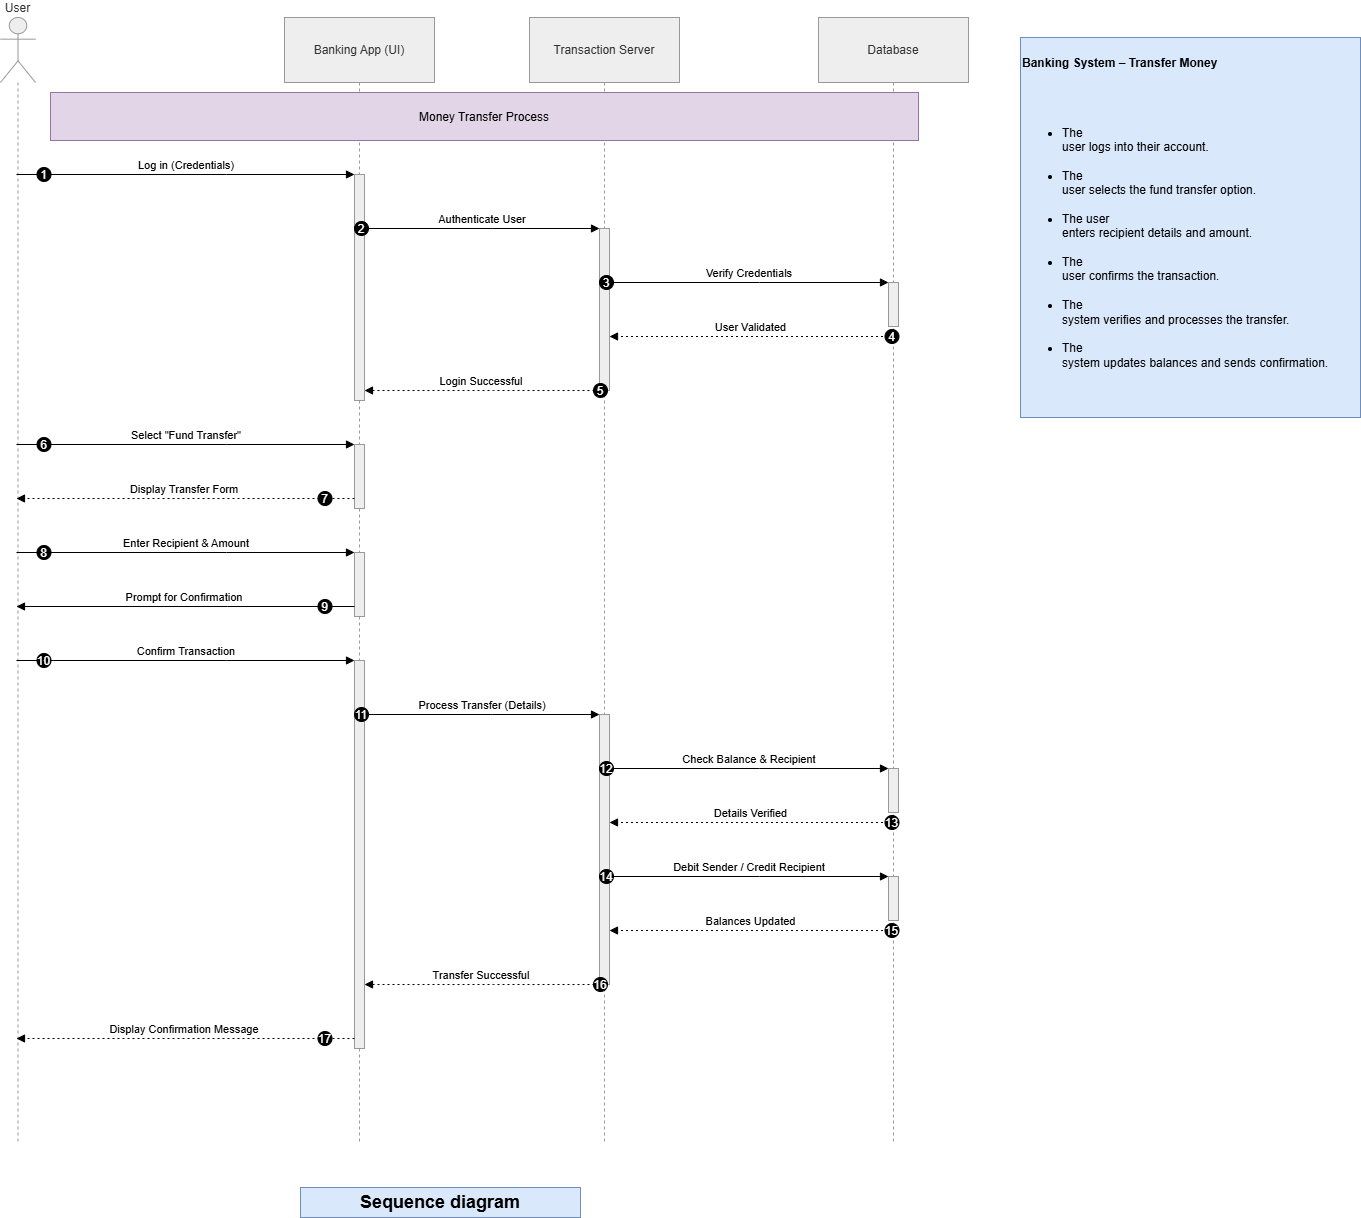

The diagram above was exported from draw.io. Its source (the exported page's mxGraphModel, read from the mxfile embedded in the PNG):
<mxGraphModel dx="2060" dy="1268" grid="1" gridSize="10" guides="1" tooltips="1" connect="1" arrows="1" fold="1" page="1" pageScale="1" pageWidth="850" pageHeight="1100" math="0" shadow="0">
  <root>
    <mxCell id="0" />
    <mxCell id="1" parent="0" />
    <mxCell id="kLM8VE8xaQti_EaDnNkU-1" parent="1" style="shape=umlLifeline;perimeter=lifelinePerimeter;whiteSpace=wrap;container=1;dropTarget=0;collapsible=0;recursiveResize=0;outlineConnect=0;portConstraint=eastwest;newEdgeStyle={&quot;edgeStyle&quot;:&quot;elbowEdgeStyle&quot;,&quot;elbow&quot;:&quot;vertical&quot;,&quot;curved&quot;:0,&quot;rounded&quot;:0};participant=umlActor;verticalAlign=bottom;labelPosition=center;verticalLabelPosition=top;align=center;size=65;fillColor=light-dark(#eeeeee,#1f2020);strokeColor=light-dark(#999999,#cccccc);fontColor=light-dark(#333333,#cccccc);" value="User" vertex="1">
      <mxGeometry height="1126" width="35" x="20" y="20" as="geometry" />
    </mxCell>
    <mxCell id="kLM8VE8xaQti_EaDnNkU-2" parent="1" style="shape=umlLifeline;perimeter=lifelinePerimeter;whiteSpace=wrap;container=1;dropTarget=0;collapsible=0;recursiveResize=0;outlineConnect=0;portConstraint=eastwest;newEdgeStyle={&quot;edgeStyle&quot;:&quot;elbowEdgeStyle&quot;,&quot;elbow&quot;:&quot;vertical&quot;,&quot;curved&quot;:0,&quot;rounded&quot;:0};size=65;fillColor=light-dark(#eeeeee,#1f2020);strokeColor=light-dark(#999999,#cccccc);fontColor=light-dark(#333333,#cccccc);" value="Banking App (UI)" vertex="1">
      <mxGeometry height="1126" width="150" x="304" y="20" as="geometry" />
    </mxCell>
    <mxCell id="kLM8VE8xaQti_EaDnNkU-3" parent="kLM8VE8xaQti_EaDnNkU-2" style="points=[];perimeter=orthogonalPerimeter;outlineConnect=0;targetShapes=umlLifeline;portConstraint=eastwest;newEdgeStyle={&quot;edgeStyle&quot;:&quot;elbowEdgeStyle&quot;,&quot;elbow&quot;:&quot;vertical&quot;,&quot;curved&quot;:0,&quot;rounded&quot;:0};fillColor=light-dark(#eeeeee,#1f2020);strokeColor=light-dark(#999999,#cccccc);fontColor=light-dark(#333333,#cccccc);" value="" vertex="1">
      <mxGeometry height="226" width="10" x="70" y="157" as="geometry" />
    </mxCell>
    <mxCell id="kLM8VE8xaQti_EaDnNkU-4" parent="kLM8VE8xaQti_EaDnNkU-2" style="points=[];perimeter=orthogonalPerimeter;outlineConnect=0;targetShapes=umlLifeline;portConstraint=eastwest;newEdgeStyle={&quot;edgeStyle&quot;:&quot;elbowEdgeStyle&quot;,&quot;elbow&quot;:&quot;vertical&quot;,&quot;curved&quot;:0,&quot;rounded&quot;:0};fillColor=light-dark(#eeeeee,#1f2020);strokeColor=light-dark(#999999,#cccccc);fontColor=light-dark(#333333,#cccccc);" value="" vertex="1">
      <mxGeometry height="64" width="10" x="70" y="427" as="geometry" />
    </mxCell>
    <mxCell id="kLM8VE8xaQti_EaDnNkU-5" parent="kLM8VE8xaQti_EaDnNkU-2" style="points=[];perimeter=orthogonalPerimeter;outlineConnect=0;targetShapes=umlLifeline;portConstraint=eastwest;newEdgeStyle={&quot;edgeStyle&quot;:&quot;elbowEdgeStyle&quot;,&quot;elbow&quot;:&quot;vertical&quot;,&quot;curved&quot;:0,&quot;rounded&quot;:0};fillColor=light-dark(#eeeeee,#1f2020);strokeColor=light-dark(#999999,#cccccc);fontColor=light-dark(#333333,#cccccc);" value="" vertex="1">
      <mxGeometry height="64" width="10" x="70" y="535" as="geometry" />
    </mxCell>
    <mxCell id="kLM8VE8xaQti_EaDnNkU-6" parent="kLM8VE8xaQti_EaDnNkU-2" style="points=[];perimeter=orthogonalPerimeter;outlineConnect=0;targetShapes=umlLifeline;portConstraint=eastwest;newEdgeStyle={&quot;edgeStyle&quot;:&quot;elbowEdgeStyle&quot;,&quot;elbow&quot;:&quot;vertical&quot;,&quot;curved&quot;:0,&quot;rounded&quot;:0};fillColor=light-dark(#eeeeee,#1f2020);strokeColor=light-dark(#999999,#cccccc);fontColor=light-dark(#333333,#cccccc);" value="" vertex="1">
      <mxGeometry height="388" width="10" x="70" y="643" as="geometry" />
    </mxCell>
    <mxCell id="kLM8VE8xaQti_EaDnNkU-7" parent="1" style="shape=umlLifeline;perimeter=lifelinePerimeter;whiteSpace=wrap;container=1;dropTarget=0;collapsible=0;recursiveResize=0;outlineConnect=0;portConstraint=eastwest;newEdgeStyle={&quot;edgeStyle&quot;:&quot;elbowEdgeStyle&quot;,&quot;elbow&quot;:&quot;vertical&quot;,&quot;curved&quot;:0,&quot;rounded&quot;:0};size=65;fillColor=light-dark(#eeeeee,#1f2020);strokeColor=light-dark(#999999,#cccccc);fontColor=light-dark(#333333,#cccccc);" value="Transaction Server" vertex="1">
      <mxGeometry height="1126" width="150" x="549" y="20" as="geometry" />
    </mxCell>
    <mxCell id="kLM8VE8xaQti_EaDnNkU-8" parent="kLM8VE8xaQti_EaDnNkU-7" style="points=[];perimeter=orthogonalPerimeter;outlineConnect=0;targetShapes=umlLifeline;portConstraint=eastwest;newEdgeStyle={&quot;edgeStyle&quot;:&quot;elbowEdgeStyle&quot;,&quot;elbow&quot;:&quot;vertical&quot;,&quot;curved&quot;:0,&quot;rounded&quot;:0};fillColor=light-dark(#eeeeee,#1f2020);strokeColor=light-dark(#999999,#cccccc);fontColor=light-dark(#333333,#cccccc);" value="" vertex="1">
      <mxGeometry height="162" width="10" x="70" y="211" as="geometry" />
    </mxCell>
    <mxCell id="kLM8VE8xaQti_EaDnNkU-9" parent="kLM8VE8xaQti_EaDnNkU-7" style="points=[];perimeter=orthogonalPerimeter;outlineConnect=0;targetShapes=umlLifeline;portConstraint=eastwest;newEdgeStyle={&quot;edgeStyle&quot;:&quot;elbowEdgeStyle&quot;,&quot;elbow&quot;:&quot;vertical&quot;,&quot;curved&quot;:0,&quot;rounded&quot;:0};fillColor=light-dark(#eeeeee,#1f2020);strokeColor=light-dark(#999999,#cccccc);fontColor=light-dark(#333333,#cccccc);" value="" vertex="1">
      <mxGeometry height="270" width="10" x="70" y="697" as="geometry" />
    </mxCell>
    <mxCell id="kLM8VE8xaQti_EaDnNkU-10" parent="1" style="shape=umlLifeline;perimeter=lifelinePerimeter;whiteSpace=wrap;container=1;dropTarget=0;collapsible=0;recursiveResize=0;outlineConnect=0;portConstraint=eastwest;newEdgeStyle={&quot;edgeStyle&quot;:&quot;elbowEdgeStyle&quot;,&quot;elbow&quot;:&quot;vertical&quot;,&quot;curved&quot;:0,&quot;rounded&quot;:0};size=65;fillColor=light-dark(#eeeeee,#1f2020);strokeColor=light-dark(#999999,#cccccc);fontColor=light-dark(#333333,#cccccc);" value="Database" vertex="1">
      <mxGeometry height="1126" width="150" x="838" y="20" as="geometry" />
    </mxCell>
    <mxCell id="kLM8VE8xaQti_EaDnNkU-11" parent="kLM8VE8xaQti_EaDnNkU-10" style="points=[];perimeter=orthogonalPerimeter;outlineConnect=0;targetShapes=umlLifeline;portConstraint=eastwest;newEdgeStyle={&quot;edgeStyle&quot;:&quot;elbowEdgeStyle&quot;,&quot;elbow&quot;:&quot;vertical&quot;,&quot;curved&quot;:0,&quot;rounded&quot;:0};fillColor=light-dark(#eeeeee,#1f2020);strokeColor=light-dark(#999999,#cccccc);fontColor=light-dark(#333333,#cccccc);" value="" vertex="1">
      <mxGeometry height="44" width="10" x="70" y="265" as="geometry" />
    </mxCell>
    <mxCell id="kLM8VE8xaQti_EaDnNkU-12" parent="kLM8VE8xaQti_EaDnNkU-10" style="points=[];perimeter=orthogonalPerimeter;outlineConnect=0;targetShapes=umlLifeline;portConstraint=eastwest;newEdgeStyle={&quot;edgeStyle&quot;:&quot;elbowEdgeStyle&quot;,&quot;elbow&quot;:&quot;vertical&quot;,&quot;curved&quot;:0,&quot;rounded&quot;:0};fillColor=light-dark(#eeeeee,#1f2020);strokeColor=light-dark(#999999,#cccccc);fontColor=light-dark(#333333,#cccccc);" value="" vertex="1">
      <mxGeometry height="44" width="10" x="70" y="751" as="geometry" />
    </mxCell>
    <mxCell id="kLM8VE8xaQti_EaDnNkU-13" parent="kLM8VE8xaQti_EaDnNkU-10" style="points=[];perimeter=orthogonalPerimeter;outlineConnect=0;targetShapes=umlLifeline;portConstraint=eastwest;newEdgeStyle={&quot;edgeStyle&quot;:&quot;elbowEdgeStyle&quot;,&quot;elbow&quot;:&quot;vertical&quot;,&quot;curved&quot;:0,&quot;rounded&quot;:0};fillColor=light-dark(#eeeeee,#1f2020);strokeColor=light-dark(#999999,#cccccc);fontColor=light-dark(#333333,#cccccc);" value="" vertex="1">
      <mxGeometry height="44" width="10" x="70" y="859" as="geometry" />
    </mxCell>
    <mxCell id="kLM8VE8xaQti_EaDnNkU-14" edge="1" parent="1" source="kLM8VE8xaQti_EaDnNkU-1" style="verticalAlign=bottom;edgeStyle=elbowEdgeStyle;elbow=vertical;curved=0;rounded=0;endArrow=block;" target="kLM8VE8xaQti_EaDnNkU-3" value="Log in (Credentials)">
      <mxGeometry relative="1" as="geometry">
        <Array as="points">
          <mxPoint x="246" y="177" />
        </Array>
      </mxGeometry>
    </mxCell>
    <mxCell id="kLM8VE8xaQti_EaDnNkU-15" parent="kLM8VE8xaQti_EaDnNkU-14" style="ellipse;aspect=fixed;fillColor=#000000;align=center;fontColor=#FFFFFF;" value="1" vertex="1">
      <mxGeometry height="14" relative="1" width="14" as="geometry">
        <mxPoint x="-149.5" y="-7" as="offset" />
      </mxGeometry>
    </mxCell>
    <mxCell id="kLM8VE8xaQti_EaDnNkU-16" edge="1" parent="1" source="kLM8VE8xaQti_EaDnNkU-3" style="verticalAlign=bottom;edgeStyle=elbowEdgeStyle;elbow=vertical;curved=0;rounded=0;endArrow=block;" target="kLM8VE8xaQti_EaDnNkU-8" value="Authenticate User">
      <mxGeometry relative="1" as="geometry">
        <Array as="points">
          <mxPoint x="512" y="231" />
        </Array>
      </mxGeometry>
    </mxCell>
    <mxCell id="kLM8VE8xaQti_EaDnNkU-17" parent="kLM8VE8xaQti_EaDnNkU-16" style="ellipse;aspect=fixed;fillColor=#000000;align=center;fontColor=#FFFFFF;" value="2" vertex="1">
      <mxGeometry height="14" relative="1" width="14" as="geometry">
        <mxPoint x="-128" y="-7" as="offset" />
      </mxGeometry>
    </mxCell>
    <mxCell id="kLM8VE8xaQti_EaDnNkU-18" edge="1" parent="1" source="kLM8VE8xaQti_EaDnNkU-8" style="verticalAlign=bottom;edgeStyle=elbowEdgeStyle;elbow=vertical;curved=0;rounded=0;endArrow=block;" target="kLM8VE8xaQti_EaDnNkU-11" value="Verify Credentials">
      <mxGeometry relative="1" as="geometry">
        <Array as="points">
          <mxPoint x="779" y="285" />
        </Array>
      </mxGeometry>
    </mxCell>
    <mxCell id="kLM8VE8xaQti_EaDnNkU-19" parent="kLM8VE8xaQti_EaDnNkU-18" style="ellipse;aspect=fixed;fillColor=#000000;align=center;fontColor=#FFFFFF;" value="3" vertex="1">
      <mxGeometry height="14" relative="1" width="14" as="geometry">
        <mxPoint x="-150" y="-7" as="offset" />
      </mxGeometry>
    </mxCell>
    <mxCell id="kLM8VE8xaQti_EaDnNkU-20" edge="1" parent="1" source="kLM8VE8xaQti_EaDnNkU-10" style="verticalAlign=bottom;edgeStyle=elbowEdgeStyle;elbow=vertical;curved=0;rounded=0;dashed=1;dashPattern=2 3;endArrow=block;" target="kLM8VE8xaQti_EaDnNkU-8" value="User Validated">
      <mxGeometry relative="1" as="geometry">
        <Array as="points">
          <mxPoint x="780" y="339" />
        </Array>
      </mxGeometry>
    </mxCell>
    <mxCell id="kLM8VE8xaQti_EaDnNkU-21" parent="kLM8VE8xaQti_EaDnNkU-20" style="ellipse;aspect=fixed;fillColor=#000000;align=center;fontColor=#FFFFFF;" value="4" vertex="1">
      <mxGeometry height="14" relative="1" width="14" as="geometry">
        <mxPoint x="134" y="-7" as="offset" />
      </mxGeometry>
    </mxCell>
    <mxCell id="kLM8VE8xaQti_EaDnNkU-22" edge="1" parent="1" source="kLM8VE8xaQti_EaDnNkU-8" style="verticalAlign=bottom;edgeStyle=elbowEdgeStyle;elbow=vertical;curved=0;rounded=0;dashed=1;dashPattern=2 3;endArrow=block;" target="kLM8VE8xaQti_EaDnNkU-3" value="Login Successful">
      <mxGeometry relative="1" as="geometry">
        <Array as="points">
          <mxPoint x="513" y="393" />
        </Array>
      </mxGeometry>
    </mxCell>
    <mxCell id="kLM8VE8xaQti_EaDnNkU-23" parent="kLM8VE8xaQti_EaDnNkU-22" style="ellipse;aspect=fixed;fillColor=#000000;align=center;fontColor=#FFFFFF;" value="5" vertex="1">
      <mxGeometry height="14" relative="1" width="14" as="geometry">
        <mxPoint x="112" y="-7" as="offset" />
      </mxGeometry>
    </mxCell>
    <mxCell id="kLM8VE8xaQti_EaDnNkU-24" edge="1" parent="1" source="kLM8VE8xaQti_EaDnNkU-1" style="verticalAlign=bottom;edgeStyle=elbowEdgeStyle;elbow=vertical;curved=0;rounded=0;endArrow=block;" target="kLM8VE8xaQti_EaDnNkU-4" value="Select &quot;Fund Transfer&quot;">
      <mxGeometry relative="1" as="geometry">
        <Array as="points">
          <mxPoint x="246" y="447" />
        </Array>
      </mxGeometry>
    </mxCell>
    <mxCell id="kLM8VE8xaQti_EaDnNkU-25" parent="kLM8VE8xaQti_EaDnNkU-24" style="ellipse;aspect=fixed;fillColor=#000000;align=center;fontColor=#FFFFFF;" value="6" vertex="1">
      <mxGeometry height="14" relative="1" width="14" as="geometry">
        <mxPoint x="-149.5" y="-7" as="offset" />
      </mxGeometry>
    </mxCell>
    <mxCell id="kLM8VE8xaQti_EaDnNkU-26" edge="1" parent="1" source="kLM8VE8xaQti_EaDnNkU-4" style="verticalAlign=bottom;edgeStyle=elbowEdgeStyle;elbow=vertical;curved=0;rounded=0;dashed=1;dashPattern=2 3;endArrow=block;" target="kLM8VE8xaQti_EaDnNkU-1" value="Display Transfer Form">
      <mxGeometry relative="1" as="geometry">
        <Array as="points">
          <mxPoint x="247" y="501" />
        </Array>
      </mxGeometry>
    </mxCell>
    <mxCell id="kLM8VE8xaQti_EaDnNkU-27" parent="kLM8VE8xaQti_EaDnNkU-26" style="ellipse;aspect=fixed;fillColor=#000000;align=center;fontColor=#FFFFFF;" value="7" vertex="1">
      <mxGeometry height="14" relative="1" width="14" as="geometry">
        <mxPoint x="133.5" y="-7" as="offset" />
      </mxGeometry>
    </mxCell>
    <mxCell id="kLM8VE8xaQti_EaDnNkU-28" edge="1" parent="1" source="kLM8VE8xaQti_EaDnNkU-1" style="verticalAlign=bottom;edgeStyle=elbowEdgeStyle;elbow=vertical;curved=0;rounded=0;endArrow=block;" target="kLM8VE8xaQti_EaDnNkU-5" value="Enter Recipient &amp; Amount">
      <mxGeometry relative="1" as="geometry">
        <Array as="points">
          <mxPoint x="246" y="555" />
        </Array>
      </mxGeometry>
    </mxCell>
    <mxCell id="kLM8VE8xaQti_EaDnNkU-29" parent="kLM8VE8xaQti_EaDnNkU-28" style="ellipse;aspect=fixed;fillColor=#000000;align=center;fontColor=#FFFFFF;" value="8" vertex="1">
      <mxGeometry height="14" relative="1" width="14" as="geometry">
        <mxPoint x="-149.5" y="-7" as="offset" />
      </mxGeometry>
    </mxCell>
    <mxCell id="kLM8VE8xaQti_EaDnNkU-30" edge="1" parent="1" source="kLM8VE8xaQti_EaDnNkU-5" style="verticalAlign=bottom;edgeStyle=elbowEdgeStyle;elbow=vertical;curved=0;rounded=0;endArrow=block;" target="kLM8VE8xaQti_EaDnNkU-1" value="Prompt for Confirmation">
      <mxGeometry relative="1" as="geometry">
        <Array as="points">
          <mxPoint x="247" y="609" />
        </Array>
      </mxGeometry>
    </mxCell>
    <mxCell id="kLM8VE8xaQti_EaDnNkU-31" parent="kLM8VE8xaQti_EaDnNkU-30" style="ellipse;aspect=fixed;fillColor=#000000;align=center;fontColor=#FFFFFF;" value="9" vertex="1">
      <mxGeometry height="14" relative="1" width="14" as="geometry">
        <mxPoint x="133.5" y="-7" as="offset" />
      </mxGeometry>
    </mxCell>
    <mxCell id="kLM8VE8xaQti_EaDnNkU-32" edge="1" parent="1" source="kLM8VE8xaQti_EaDnNkU-1" style="verticalAlign=bottom;edgeStyle=elbowEdgeStyle;elbow=vertical;curved=0;rounded=0;endArrow=block;" target="kLM8VE8xaQti_EaDnNkU-6" value="Confirm Transaction">
      <mxGeometry relative="1" as="geometry">
        <Array as="points">
          <mxPoint x="246" y="663" />
        </Array>
      </mxGeometry>
    </mxCell>
    <mxCell id="kLM8VE8xaQti_EaDnNkU-33" parent="kLM8VE8xaQti_EaDnNkU-32" style="ellipse;aspect=fixed;fillColor=#000000;align=center;fontColor=#FFFFFF;" value="10" vertex="1">
      <mxGeometry height="14" relative="1" width="14" as="geometry">
        <mxPoint x="-149.5" y="-7" as="offset" />
      </mxGeometry>
    </mxCell>
    <mxCell id="kLM8VE8xaQti_EaDnNkU-34" edge="1" parent="1" source="kLM8VE8xaQti_EaDnNkU-6" style="verticalAlign=bottom;edgeStyle=elbowEdgeStyle;elbow=vertical;curved=0;rounded=0;endArrow=block;" target="kLM8VE8xaQti_EaDnNkU-9" value="Process Transfer (Details)">
      <mxGeometry relative="1" as="geometry">
        <Array as="points">
          <mxPoint x="512" y="717" />
        </Array>
      </mxGeometry>
    </mxCell>
    <mxCell id="kLM8VE8xaQti_EaDnNkU-35" parent="kLM8VE8xaQti_EaDnNkU-34" style="ellipse;aspect=fixed;fillColor=#000000;align=center;fontColor=#FFFFFF;" value="11" vertex="1">
      <mxGeometry height="14" relative="1" width="14" as="geometry">
        <mxPoint x="-128" y="-7" as="offset" />
      </mxGeometry>
    </mxCell>
    <mxCell id="kLM8VE8xaQti_EaDnNkU-36" edge="1" parent="1" source="kLM8VE8xaQti_EaDnNkU-9" style="verticalAlign=bottom;edgeStyle=elbowEdgeStyle;elbow=vertical;curved=0;rounded=0;endArrow=block;" target="kLM8VE8xaQti_EaDnNkU-12" value="Check Balance &amp; Recipient">
      <mxGeometry relative="1" as="geometry">
        <Array as="points">
          <mxPoint x="779" y="771" />
        </Array>
      </mxGeometry>
    </mxCell>
    <mxCell id="kLM8VE8xaQti_EaDnNkU-37" parent="kLM8VE8xaQti_EaDnNkU-36" style="ellipse;aspect=fixed;fillColor=#000000;align=center;fontColor=#FFFFFF;" value="12" vertex="1">
      <mxGeometry height="14" relative="1" width="14" as="geometry">
        <mxPoint x="-150" y="-7" as="offset" />
      </mxGeometry>
    </mxCell>
    <mxCell id="kLM8VE8xaQti_EaDnNkU-38" edge="1" parent="1" source="kLM8VE8xaQti_EaDnNkU-10" style="verticalAlign=bottom;edgeStyle=elbowEdgeStyle;elbow=vertical;curved=0;rounded=0;dashed=1;dashPattern=2 3;endArrow=block;" target="kLM8VE8xaQti_EaDnNkU-9" value="Details Verified">
      <mxGeometry relative="1" as="geometry">
        <Array as="points">
          <mxPoint x="780" y="825" />
        </Array>
      </mxGeometry>
    </mxCell>
    <mxCell id="kLM8VE8xaQti_EaDnNkU-39" parent="kLM8VE8xaQti_EaDnNkU-38" style="ellipse;aspect=fixed;fillColor=#000000;align=center;fontColor=#FFFFFF;" value="13" vertex="1">
      <mxGeometry height="14" relative="1" width="14" as="geometry">
        <mxPoint x="134" y="-7" as="offset" />
      </mxGeometry>
    </mxCell>
    <mxCell id="kLM8VE8xaQti_EaDnNkU-40" edge="1" parent="1" source="kLM8VE8xaQti_EaDnNkU-9" style="verticalAlign=bottom;edgeStyle=elbowEdgeStyle;elbow=vertical;curved=0;rounded=0;endArrow=block;" target="kLM8VE8xaQti_EaDnNkU-13" value="Debit Sender / Credit Recipient">
      <mxGeometry relative="1" as="geometry">
        <Array as="points">
          <mxPoint x="779" y="879" />
        </Array>
      </mxGeometry>
    </mxCell>
    <mxCell id="kLM8VE8xaQti_EaDnNkU-41" parent="kLM8VE8xaQti_EaDnNkU-40" style="ellipse;aspect=fixed;fillColor=#000000;align=center;fontColor=#FFFFFF;" value="14" vertex="1">
      <mxGeometry height="14" relative="1" width="14" as="geometry">
        <mxPoint x="-150" y="-7" as="offset" />
      </mxGeometry>
    </mxCell>
    <mxCell id="kLM8VE8xaQti_EaDnNkU-42" edge="1" parent="1" source="kLM8VE8xaQti_EaDnNkU-10" style="verticalAlign=bottom;edgeStyle=elbowEdgeStyle;elbow=vertical;curved=0;rounded=0;dashed=1;dashPattern=2 3;endArrow=block;" target="kLM8VE8xaQti_EaDnNkU-9" value="Balances Updated">
      <mxGeometry relative="1" as="geometry">
        <Array as="points">
          <mxPoint x="780" y="933" />
        </Array>
      </mxGeometry>
    </mxCell>
    <mxCell id="kLM8VE8xaQti_EaDnNkU-43" parent="kLM8VE8xaQti_EaDnNkU-42" style="ellipse;aspect=fixed;fillColor=#000000;align=center;fontColor=#FFFFFF;" value="15" vertex="1">
      <mxGeometry height="14" relative="1" width="14" as="geometry">
        <mxPoint x="134" y="-7" as="offset" />
      </mxGeometry>
    </mxCell>
    <mxCell id="kLM8VE8xaQti_EaDnNkU-44" edge="1" parent="1" source="kLM8VE8xaQti_EaDnNkU-9" style="verticalAlign=bottom;edgeStyle=elbowEdgeStyle;elbow=vertical;curved=0;rounded=0;dashed=1;dashPattern=2 3;endArrow=block;" target="kLM8VE8xaQti_EaDnNkU-6" value="Transfer Successful">
      <mxGeometry relative="1" as="geometry">
        <Array as="points">
          <mxPoint x="513" y="987" />
        </Array>
      </mxGeometry>
    </mxCell>
    <mxCell id="kLM8VE8xaQti_EaDnNkU-45" parent="kLM8VE8xaQti_EaDnNkU-44" style="ellipse;aspect=fixed;fillColor=#000000;align=center;fontColor=#FFFFFF;" value="16" vertex="1">
      <mxGeometry height="14" relative="1" width="14" as="geometry">
        <mxPoint x="112" y="-7" as="offset" />
      </mxGeometry>
    </mxCell>
    <mxCell id="kLM8VE8xaQti_EaDnNkU-46" edge="1" parent="1" source="kLM8VE8xaQti_EaDnNkU-6" style="verticalAlign=bottom;edgeStyle=elbowEdgeStyle;elbow=vertical;curved=0;rounded=0;dashed=1;dashPattern=2 3;endArrow=block;" target="kLM8VE8xaQti_EaDnNkU-1" value="Display Confirmation Message">
      <mxGeometry relative="1" as="geometry">
        <Array as="points">
          <mxPoint x="247" y="1041" />
        </Array>
      </mxGeometry>
    </mxCell>
    <mxCell id="kLM8VE8xaQti_EaDnNkU-47" parent="kLM8VE8xaQti_EaDnNkU-46" style="ellipse;aspect=fixed;fillColor=#000000;align=center;fontColor=#FFFFFF;" value="17" vertex="1">
      <mxGeometry height="14" relative="1" width="14" as="geometry">
        <mxPoint x="133.5" y="-7" as="offset" />
      </mxGeometry>
    </mxCell>
    <mxCell id="kLM8VE8xaQti_EaDnNkU-48" parent="1" style="fillColor=#e1d5e7;strokeColor=#9673a6;" value="Money Transfer Process" vertex="1">
      <mxGeometry height="48" width="868" x="70" y="95" as="geometry" />
    </mxCell>
    <mxCell id="KlBUgoGkPY_ep94-T1KB-1" parent="1" style="text;whiteSpace=wrap;html=1;fillColor=#dae8fc;strokeColor=#6c8ebf;" value="&lt;p class=&quot;MsoNormal&quot;&gt;&lt;b&gt;Banking System – Transfer Money&lt;/b&gt;&lt;/p&gt;&#10;&#10;&lt;ul style=&quot;margin-top:0in&quot; type=&quot;disc&quot;&gt;&#10; &lt;li class=&quot;MsoNormal&quot; style=&quot;mso-list:l0 level1 lfo1;tab-stops:list .5in&quot;&gt;The&#10;     user logs into their account.&lt;/li&gt;&#10; &lt;li class=&quot;MsoNormal&quot; style=&quot;mso-list:l0 level1 lfo1;tab-stops:list .5in&quot;&gt;The&#10;     user selects the fund transfer option.&lt;/li&gt;&#10; &lt;li class=&quot;MsoNormal&quot; style=&quot;mso-list:l0 level1 lfo1;tab-stops:list .5in&quot;&gt;The user&#10;     enters recipient details and amount.&lt;/li&gt;&#10; &lt;li class=&quot;MsoNormal&quot; style=&quot;mso-list:l0 level1 lfo1;tab-stops:list .5in&quot;&gt;The&#10;     user confirms the transaction.&lt;/li&gt;&#10; &lt;li class=&quot;MsoNormal&quot; style=&quot;mso-list:l0 level1 lfo1;tab-stops:list .5in&quot;&gt;The&#10;     system verifies and processes the transfer.&lt;/li&gt;&#10; &lt;li class=&quot;MsoNormal&quot; style=&quot;mso-list:l0 level1 lfo1;tab-stops:list .5in&quot;&gt;The&#10;     system updates balances and sends confirmation.&lt;/li&gt;&#10;&lt;/ul&gt;" vertex="1">
      <mxGeometry height="380" width="340" x="1040" y="40" as="geometry" />
    </mxCell>
    <mxCell id="KlBUgoGkPY_ep94-T1KB-2" parent="1" style="text;html=1;whiteSpace=wrap;strokeColor=#6c8ebf;fillColor=#dae8fc;align=center;verticalAlign=middle;rounded=0;" value="&lt;b&gt;&lt;font style=&quot;font-size: 18px;&quot;&gt;Sequence diagram&lt;/font&gt;&lt;/b&gt;" vertex="1">
      <mxGeometry height="30" width="280" x="320" y="1190" as="geometry" />
    </mxCell>
  </root>
</mxGraphModel>